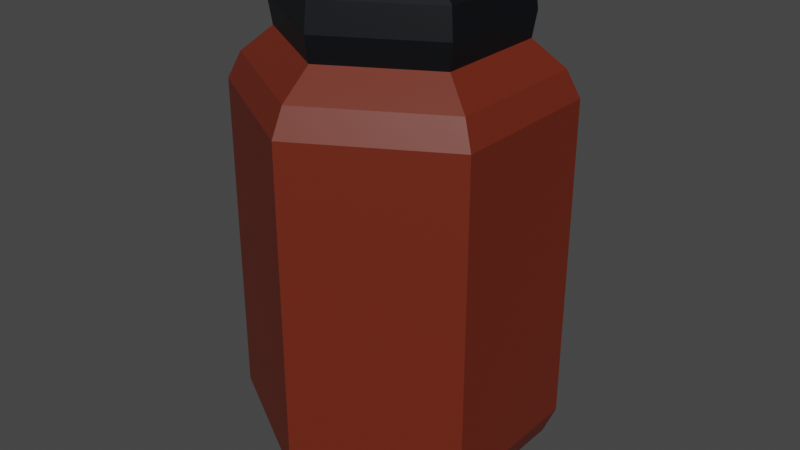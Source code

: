 # Source: Protein1.blend  (saved by Blender 3.2.14; exported with 4.5.12 LTS)
import bpy
from mathutils import Matrix  # noqa: F401  (used for matrix-valued properties, if any)

bpy.ops.wm.read_factory_settings(use_empty=True)
scene = bpy.context.scene
scene.name = 'Scene'

# ---- collections
col_collection = bpy.data.collections.new('Collection'); scene.collection.children.link(col_collection)

# ---- materials (node trees are filled in below, after node groups)
mat_plastic1protein1 = bpy.data.materials.new('Plastic1Protein1')
mat_plastic1protein1.use_transparent_shadow = False
mat_lid1protein1 = bpy.data.materials.new('Lid1Protein1')
mat_lid1protein1.use_transparent_shadow = False

# ---- material node trees
mat_plastic1protein1.use_nodes = True; mat_plastic1protein1.node_tree.nodes.clear()
_N = mat_plastic1protein1.node_tree.nodes; _L = mat_plastic1protein1.node_tree.links
n0 = _N.new('ShaderNodeBsdfPrincipled'); n0.name = 'Principled BSDF'; n0.location = (10, 300)
n0.distribution = 'GGX'
n0.subsurface_method = 'RANDOM_WALK_SKIN'
n0.inputs[0].default_value = (0.147, 0.0185, 0.006049, 1.0)
n0.inputs[3].default_value = 1.45
n0.inputs[27].default_value = (0.0, 0.0, 0.0, 1.0)
n0.inputs[28].default_value = 1.0
n1 = _N.new('ShaderNodeOutputMaterial'); n1.name = 'Material Output'; n1.location = (300, 300)
_L.new(n0.outputs[0], n1.inputs[0])
n1.is_active_output = True
mat_lid1protein1.use_nodes = True; mat_lid1protein1.node_tree.nodes.clear()
_N = mat_lid1protein1.node_tree.nodes; _L = mat_lid1protein1.node_tree.links
n0 = _N.new('ShaderNodeBsdfPrincipled'); n0.name = 'Principled BSDF'; n0.location = (10, 300)
n0.distribution = 'GGX'
n0.subsurface_method = 'RANDOM_WALK_SKIN'
n0.inputs[0].default_value = (0.0003035, 0.001518, 0.003347, 1.0)
n0.inputs[3].default_value = 1.45
n0.inputs[27].default_value = (0.0, 0.0, 0.0, 1.0)
n0.inputs[28].default_value = 1.0
n1 = _N.new('ShaderNodeOutputMaterial'); n1.name = 'Material Output'; n1.location = (300, 300)
_L.new(n0.outputs[0], n1.inputs[0])
n1.is_active_output = True

# ---- world
world_world = bpy.data.worlds.new('World'); scene.world = world_world
world_world.use_nodes = True; world_world.node_tree.nodes.clear()
_N = world_world.node_tree.nodes; _L = world_world.node_tree.links
n0 = _N.new('ShaderNodeOutputWorld'); n0.name = 'World Output'; n0.location = (300, 300)
n1 = _N.new('ShaderNodeBackground'); n1.name = 'Background'; n1.location = (10, 300)
n1.inputs[0].default_value = (0.05088, 0.05088, 0.05088, 1.0)
_L.new(n1.outputs[0], n0.inputs[0])
n0.is_active_output = True
world_world.color = (0.05088, 0.05088, 0.05088)
world_world.use_sun_shadow = False
world_world.sun_shadow_jitter_overblur = 0.0

# ---- meshes
me_cylinder = bpy.data.meshes.new('Cylinder')
me_cylinder.from_pydata([(6.442e-09, 0.06675, -0.1668), (0.05781, 0.03338, -0.1668), (0.05781, -0.03338, -0.1668), (6.06e-10, -0.06675, -0.1668), (-0.05781, -0.03338, -0.1668), (-0.05781, 0.03338, -0.1668), (-4.868e-09, 0.06447, 0.08485), (0.05584, 0.03224, 0.08485), (0.05584, -0.03224, 0.08485), (-1.05e-08, -0.06447, 0.08485), (-0.05584, -0.03224, 0.08485), (-0.05584, 0.03224, 0.08485), (-8.365e-09, -0.06232, 0.07113), (-0.05397, -0.03116, 0.07113), (0.05397, 0.03116, 0.07113), (0.05397, -0.03116, 0.07113), (-0.05397, 0.03116, 0.07113), (-2.917e-09, 0.06232, 0.07113), (-7.312e-09, 0.06265, 0.1001), (-7.489e-09, 0.05986, 0.1022), (0.05184, 0.02993, 0.1022), (0.05426, 0.03133, 0.1001), (0.05184, -0.02993, 0.1022), (0.05426, -0.03133, 0.1001), (-1.276e-08, -0.05986, 0.1022), (-1.279e-08, -0.06265, 0.1001), (-0.05184, -0.02993, 0.1022), (-0.05426, -0.03133, 0.1001), (-0.05184, 0.02993, 0.1022), (-0.05426, 0.03133, 0.1001), (1.23e-08, 0.08032, -0.1532), (1.472e-08, 0.08681, -0.1381), (6.646e-09, 0.08681, 0.04264), (3.548e-09, 0.07957, 0.05711), (0.07518, 0.04341, -0.1381), (0.06956, 0.04016, -0.1532), (0.06891, 0.03979, 0.05711), (0.07518, 0.04341, 0.04264), (0.07518, -0.04341, -0.1381), (0.06956, -0.04016, -0.1532), (0.06891, -0.03979, 0.05711), (0.07518, -0.04341, 0.04264), (7.135e-09, -0.08681, -0.1381), (5.281e-09, -0.08032, -0.1532), (-3.408e-09, -0.07957, 0.05711), (-9.436e-10, -0.08681, 0.04264), (-0.07518, -0.04341, -0.1381), (-0.06956, -0.04016, -0.1532), (-0.06891, -0.03979, 0.05711), (-0.07518, -0.04341, 0.04264), (-0.07518, 0.04341, -0.1381), (-0.06956, 0.04016, -0.1532), (-0.06891, 0.03979, 0.05711), (-0.07518, 0.04341, 0.04264)], [], [(50, 53, 32, 31), (35, 39, 2, 1), (39, 43, 3, 2), (43, 47, 4, 3), (13, 12, 9, 10), (47, 51, 5, 4), (51, 30, 0, 5), (40, 36, 14, 15), (0, 1, 2, 3, 4, 5), (52, 48, 13, 16), (31, 32, 37, 34), (44, 40, 15, 12), (36, 33, 17, 14), (48, 44, 12, 13), (8, 7, 21, 23), (15, 14, 7, 8), (16, 13, 10, 11), (14, 17, 6, 7), (12, 15, 8, 9), (17, 16, 11, 6), (6, 11, 29, 18), (11, 10, 27, 29), (9, 8, 23, 25), (10, 9, 25, 27), (20, 19, 28, 26, 24, 22), (34, 37, 41, 38), (42, 45, 49, 46), (33, 52, 16, 17), (38, 41, 45, 42), (46, 49, 53, 50), (21, 18, 19, 20), (23, 21, 20, 22), (25, 23, 22, 24), (27, 25, 24, 26), (29, 27, 26, 28), (18, 29, 28, 19), (7, 6, 18, 21), (31, 34, 35, 30), (37, 32, 33, 36), (34, 38, 39, 35), (41, 37, 36, 40), (38, 42, 43, 39), (45, 41, 40, 44), (42, 46, 47, 43), (49, 45, 44, 48), (46, 50, 51, 47), (53, 49, 48, 52), (50, 31, 30, 51), (32, 53, 52, 33), (30, 35, 1, 0)])
me_cylinder.polygons.foreach_set('material_index', [0, 0, 0, 0, 1, 0, 0, 0, 0, 0, 0, 0, 0, 0, 1, 1, 1, 1, 1, 1, 1, 1, 1, 1, 1, 0, 0, 0, 0, 0, 1, 1, 1, 1, 1, 1, 1, 0, 0, 0, 0, 0, 0, 0, 0, 0, 0, 0, 0, 0])
_uv = me_cylinder.uv_layers.new(name='UVMap')
_uv.uv.foreach_set('vector', [0.1667, 0.5217, 0.1667, 0.9783, -8.941e-08, 0.9783, -8.941e-08, 0.5217, 0.8333, 0.5, 0.6667, 0.5, 0.6667, 0.5, 0.8333, 0.5, 0.6667, 0.5, 0.5, 0.5, 0.5, 0.5, 0.6667, 0.5, 0.5, 0.5, 0.3333, 0.5, 0.3333, 0.5, 0.5, 0.5, 0.3333, 1.0, 0.5, 1.0, 0.5, 1.0, 0.3333, 1.0, 0.3333, 0.5, 0.1667, 0.5, 0.1667, 0.5, 0.3333, 0.5, 0.1667, 0.5, -8.941e-08, 0.5, -8.941e-08, 0.5, 0.1667, 0.5, 0.6667, 1.0, 0.8333, 1.0, 0.8333, 1.0, 0.6667, 1.0, 0.75, 0.49, 0.9578, 0.37, 0.9578, 0.13, 0.75, 0.01, 0.5422, 0.13, 0.5422, 0.37, 0.1667, 1.0, 0.3333, 1.0, 0.3333, 1.0, 0.1667, 1.0, 1.0, 0.5217, 1.0, 0.9783, 0.8333, 0.9783, 0.8333, 0.5217, 0.5, 1.0, 0.6667, 1.0, 0.6667, 1.0, 0.5, 1.0, 0.8333, 1.0, 1.0, 1.0, 1.0, 1.0, 0.8333, 1.0, 0.3333, 1.0, 0.5, 1.0, 0.5, 1.0, 0.3333, 1.0, 0.6667, 1.0, 0.8333, 1.0, 0.8333, 1.0, 0.6667, 1.0, 0.6667, 1.0, 0.8333, 1.0, 0.8333, 1.0, 0.6667, 1.0, 0.1667, 1.0, 0.3333, 1.0, 0.3333, 1.0, 0.1667, 1.0, 0.8333, 1.0, 1.0, 1.0, 1.0, 1.0, 0.8333, 1.0, 0.5, 1.0, 0.6667, 1.0, 0.6667, 1.0, 0.5, 1.0, -8.941e-08, 1.0, 0.1667, 1.0, 0.1667, 1.0, -8.941e-08, 1.0, -8.941e-08, 1.0, 0.1667, 1.0, 0.1667, 1.0, -8.941e-08, 1.0, 0.1667, 1.0, 0.3333, 1.0, 0.3333, 1.0, 0.1667, 1.0, 0.5, 1.0, 0.6667, 1.0, 0.6667, 1.0, 0.5, 1.0, 0.3333, 1.0, 0.5, 1.0, 0.5, 1.0, 0.3333, 1.0, 0.4494, 0.3651, 0.25, 0.4803, 0.05059, 0.3651, 0.05059, 0.1349, 0.25, 0.01974, 0.4494, 0.1349, 0.8333, 0.5217, 0.8333, 0.9783, 0.6667, 0.9783, 0.6667, 0.5217, 0.5, 0.5217, 0.5, 0.9783, 0.3333, 0.9783, 0.3333, 0.5217, -8.941e-08, 1.0, 0.1667, 1.0, 0.1667, 1.0, -8.941e-08, 1.0, 0.6667, 0.5217, 0.6667, 0.9783, 0.5, 0.9783, 0.5, 0.5217, 0.3333, 0.5217, 0.3333, 0.9783, 0.1667, 0.9783, 0.1667, 0.5217, 0.4578, 0.37, 0.25, 0.49, 0.25, 0.4803, 0.4494, 0.3651, 0.4578, 0.13, 0.4578, 0.37, 0.4494, 0.3651, 0.4494, 0.1349, 0.25, 0.01, 0.4578, 0.13, 0.4494, 0.1349, 0.25, 0.01974, 0.04215, 0.13, 0.25, 0.01, 0.25, 0.01974, 0.05059, 0.1349, 0.04215, 0.37, 0.04215, 0.13, 0.05059, 0.1349, 0.05059, 0.3651, 0.25, 0.49, 0.04215, 0.37, 0.05059, 0.3651, 0.25, 0.4803, 0.8333, 1.0, 1.0, 1.0, 1.0, 1.0, 0.8333, 1.0, 1.0, 0.5217, 0.8333, 0.5217, 0.8333, 0.5, 1.0, 0.5, 0.8333, 0.9783, 1.0, 0.9783, 1.0, 1.0, 0.8333, 1.0, 0.8333, 0.5217, 0.6667, 0.5217, 0.6667, 0.5, 0.8333, 0.5, 0.6667, 0.9783, 0.8333, 0.9783, 0.8333, 1.0, 0.6667, 1.0, 0.6667, 0.5217, 0.5, 0.5217, 0.5, 0.5, 0.6667, 0.5, 0.5, 0.9783, 0.6667, 0.9783, 0.6667, 1.0, 0.5, 1.0, 0.5, 0.5217, 0.3333, 0.5217, 0.3333, 0.5, 0.5, 0.5, 0.3333, 0.9783, 0.5, 0.9783, 0.5, 1.0, 0.3333, 1.0, 0.3333, 0.5217, 0.1667, 0.5217, 0.1667, 0.5, 0.3333, 0.5, 0.1667, 0.9783, 0.3333, 0.9783, 0.3333, 1.0, 0.1667, 1.0, 0.1667, 0.5217, -8.941e-08, 0.5217, -8.941e-08, 0.5, 0.1667, 0.5, -8.941e-08, 0.9783, 0.1667, 0.9783, 0.1667, 1.0, -8.941e-08, 1.0, 1.0, 0.5, 0.8333, 0.5, 0.8333, 0.5, 1.0, 0.5])
me_cylinder.materials.append(mat_plastic1protein1)
me_cylinder.materials.append(mat_lid1protein1)
me_cylinder.update()

# ---- objects
ob_protein1 = bpy.data.objects.new('Protein1', me_cylinder)

# ---- transforms, parenting, visibility, modifiers, constraints
ob_protein1.location = (0.0, 0.0, 0.0)

# ---- collection membership
col_collection.objects.link(ob_protein1)

# ---- scene / render settings (as saved in the file)
scene.frame_start = 1; scene.frame_end = 250; scene.frame_set(0)
scene.render.engine = 'BLENDER_EEVEE_NEXT'
scene.cycles.sampling_pattern = 'TABULATED_SOBOL'
scene.cycles.use_light_tree = False
scene.view_settings.view_transform = 'Filmic'
bpy.context.view_layer.update()

# ---- added for rendering (the .blend has no active camera and no usable light): camera, sun
cam_auto = bpy.data.cameras.new('AutoCamera')
cam_auto.lens = 50.0
cam_auto.sensor_width = 36.0
cam_auto.clip_end = 1000.0
ob_auto_camera = bpy.data.objects.new('AutoCamera', cam_auto)
scene.collection.objects.link(ob_auto_camera)
ob_auto_camera.location = (0.327255, -0.392706, 0.229542)
ob_auto_camera.rotation_euler = (1.09748, -7.21219e-08, 0.694738)
scene.camera = ob_auto_camera
light_auto_sun = bpy.data.lights.new('AutoSun', 'SUN')
light_auto_sun.energy = 3.0
light_auto_sun.angle = 0.0523599
ob_auto_sun = bpy.data.objects.new('AutoSun', light_auto_sun)
scene.collection.objects.link(ob_auto_sun)
ob_auto_sun.rotation_euler = (0.872665, 0.174533, 0.523599)
bpy.context.view_layer.update()
